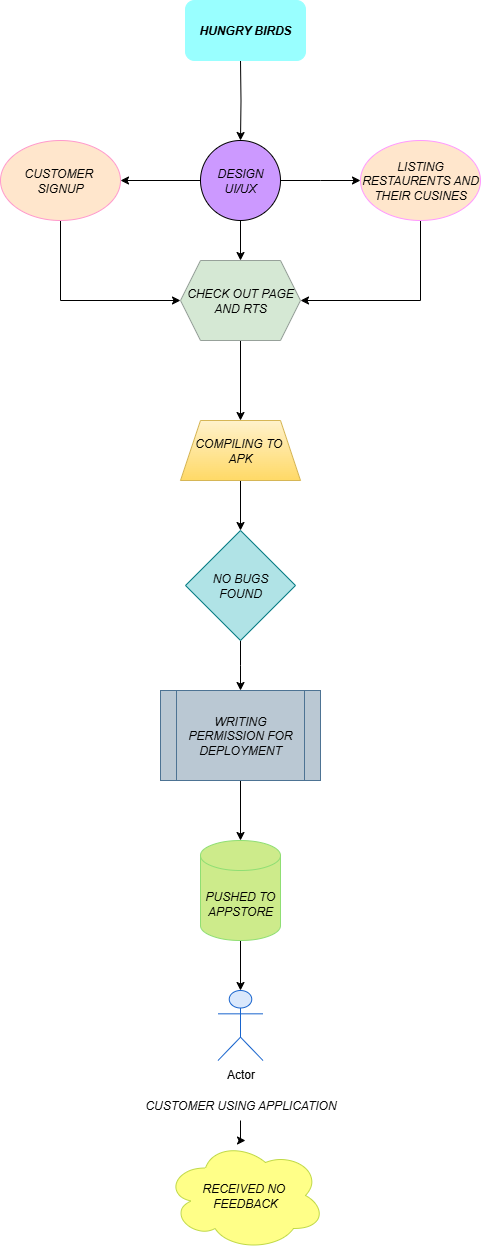

The diagram above was exported from draw.io. Its source (the exported page's mxGraphModel, read from the mxfile embedded in the PNG):
<mxGraphModel dx="1034" dy="570" grid="1" gridSize="10" guides="1" tooltips="1" connect="1" arrows="1" fold="1" page="1" pageScale="1" pageWidth="850" pageHeight="1100" math="0" shadow="0">
  <root>
    <mxCell id="uvmGMkvQdZSdKF4RLBRW-0" />
    <mxCell id="uvmGMkvQdZSdKF4RLBRW-1" parent="uvmGMkvQdZSdKF4RLBRW-0" />
    <mxCell id="J6obXWxRt5jw5pRrSClZ-8" style="edgeStyle=orthogonalEdgeStyle;rounded=0;orthogonalLoop=1;jettySize=auto;html=1;exitX=0;exitY=0.5;exitDx=0;exitDy=0;" edge="1" parent="uvmGMkvQdZSdKF4RLBRW-1" source="J6obXWxRt5jw5pRrSClZ-0">
      <mxGeometry relative="1" as="geometry">
        <mxPoint x="280" y="200" as="targetPoint" />
      </mxGeometry>
    </mxCell>
    <mxCell id="J6obXWxRt5jw5pRrSClZ-9" style="edgeStyle=orthogonalEdgeStyle;rounded=0;orthogonalLoop=1;jettySize=auto;html=1;exitX=1;exitY=0.5;exitDx=0;exitDy=0;entryX=0;entryY=0.5;entryDx=0;entryDy=0;" edge="1" parent="uvmGMkvQdZSdKF4RLBRW-1" source="J6obXWxRt5jw5pRrSClZ-0">
      <mxGeometry relative="1" as="geometry">
        <mxPoint x="520" y="200" as="targetPoint" />
      </mxGeometry>
    </mxCell>
    <mxCell id="J6obXWxRt5jw5pRrSClZ-0" value="&lt;i&gt;DESIGN&lt;/i&gt;&lt;div&gt;&lt;i&gt;UI/UX&lt;/i&gt;&lt;/div&gt;" style="ellipse;whiteSpace=wrap;html=1;aspect=fixed;fillColor=#CC99FF;" vertex="1" parent="uvmGMkvQdZSdKF4RLBRW-1">
      <mxGeometry x="360" y="160" width="80" height="80" as="geometry" />
    </mxCell>
    <mxCell id="J6obXWxRt5jw5pRrSClZ-6" style="edgeStyle=orthogonalEdgeStyle;rounded=0;orthogonalLoop=1;jettySize=auto;html=1;exitX=0.5;exitY=1;exitDx=0;exitDy=0;entryX=0.5;entryY=0;entryDx=0;entryDy=0;" edge="1" parent="uvmGMkvQdZSdKF4RLBRW-1" target="J6obXWxRt5jw5pRrSClZ-0">
      <mxGeometry relative="1" as="geometry">
        <mxPoint x="400" y="80" as="sourcePoint" />
      </mxGeometry>
    </mxCell>
    <mxCell id="J6obXWxRt5jw5pRrSClZ-20" style="edgeStyle=orthogonalEdgeStyle;rounded=0;orthogonalLoop=1;jettySize=auto;html=1;entryX=0;entryY=0.5;entryDx=0;entryDy=0;" edge="1" parent="uvmGMkvQdZSdKF4RLBRW-1" source="J6obXWxRt5jw5pRrSClZ-11" target="J6obXWxRt5jw5pRrSClZ-17">
      <mxGeometry relative="1" as="geometry">
        <Array as="points">
          <mxPoint x="220" y="320" />
        </Array>
      </mxGeometry>
    </mxCell>
    <mxCell id="J6obXWxRt5jw5pRrSClZ-11" value="&lt;i&gt;CUSTOMER&amp;nbsp;&lt;/i&gt;&lt;div&gt;&lt;i&gt;SIGNUP&lt;/i&gt;&lt;/div&gt;" style="ellipse;whiteSpace=wrap;html=1;fillColor=#ffe6cc;strokeColor=#FF99CC;" vertex="1" parent="uvmGMkvQdZSdKF4RLBRW-1">
      <mxGeometry x="160" y="160" width="120" height="80" as="geometry" />
    </mxCell>
    <mxCell id="J6obXWxRt5jw5pRrSClZ-31" style="edgeStyle=orthogonalEdgeStyle;rounded=0;orthogonalLoop=1;jettySize=auto;html=1;entryX=1;entryY=0.5;entryDx=0;entryDy=0;" edge="1" parent="uvmGMkvQdZSdKF4RLBRW-1" source="J6obXWxRt5jw5pRrSClZ-12" target="J6obXWxRt5jw5pRrSClZ-17">
      <mxGeometry relative="1" as="geometry">
        <Array as="points">
          <mxPoint x="580" y="320" />
        </Array>
      </mxGeometry>
    </mxCell>
    <mxCell id="J6obXWxRt5jw5pRrSClZ-12" value="&lt;i&gt;LISTING RESTAURENTS AND THEIR CUSINES&lt;/i&gt;" style="ellipse;whiteSpace=wrap;html=1;fillColor=#ffe6cc;strokeColor=#FF99FF;" vertex="1" parent="uvmGMkvQdZSdKF4RLBRW-1">
      <mxGeometry x="520" y="160" width="120" height="80" as="geometry" />
    </mxCell>
    <mxCell id="J6obXWxRt5jw5pRrSClZ-13" value="" style="endArrow=classic;html=1;rounded=0;exitX=0.5;exitY=1;exitDx=0;exitDy=0;entryX=0.5;entryY=0;entryDx=0;entryDy=0;" edge="1" parent="uvmGMkvQdZSdKF4RLBRW-1" source="J6obXWxRt5jw5pRrSClZ-0" target="J6obXWxRt5jw5pRrSClZ-17">
      <mxGeometry width="50" height="50" relative="1" as="geometry">
        <mxPoint x="340" y="290" as="sourcePoint" />
        <mxPoint x="400" y="320" as="targetPoint" />
      </mxGeometry>
    </mxCell>
    <mxCell id="J6obXWxRt5jw5pRrSClZ-19" value="" style="edgeStyle=orthogonalEdgeStyle;rounded=0;orthogonalLoop=1;jettySize=auto;html=1;" edge="1" parent="uvmGMkvQdZSdKF4RLBRW-1" source="J6obXWxRt5jw5pRrSClZ-17" target="J6obXWxRt5jw5pRrSClZ-18">
      <mxGeometry relative="1" as="geometry" />
    </mxCell>
    <mxCell id="J6obXWxRt5jw5pRrSClZ-17" value="&lt;i&gt;CHECK OUT PAGE AND RTS&lt;/i&gt;" style="shape=hexagon;perimeter=hexagonPerimeter2;whiteSpace=wrap;html=1;fixedSize=1;fillColor=#d5e8d4;strokeColor=light-dark(#97a19a, #446e2c);" vertex="1" parent="uvmGMkvQdZSdKF4RLBRW-1">
      <mxGeometry x="340" y="280" width="120" height="80" as="geometry" />
    </mxCell>
    <mxCell id="J6obXWxRt5jw5pRrSClZ-23" value="" style="edgeStyle=orthogonalEdgeStyle;rounded=0;orthogonalLoop=1;jettySize=auto;html=1;" edge="1" parent="uvmGMkvQdZSdKF4RLBRW-1" source="J6obXWxRt5jw5pRrSClZ-18" target="J6obXWxRt5jw5pRrSClZ-22">
      <mxGeometry relative="1" as="geometry" />
    </mxCell>
    <mxCell id="J6obXWxRt5jw5pRrSClZ-18" value="&lt;i&gt;COMPILING TO&amp;nbsp;&lt;/i&gt;&lt;div&gt;&lt;i&gt;APK&lt;/i&gt;&lt;/div&gt;" style="shape=trapezoid;perimeter=trapezoidPerimeter;whiteSpace=wrap;html=1;fixedSize=1;fillColor=#fff2cc;strokeColor=#d6b656;gradientColor=#ffd966;" vertex="1" parent="uvmGMkvQdZSdKF4RLBRW-1">
      <mxGeometry x="340" y="440" width="120" height="60" as="geometry" />
    </mxCell>
    <mxCell id="J6obXWxRt5jw5pRrSClZ-25" value="" style="edgeStyle=orthogonalEdgeStyle;rounded=0;orthogonalLoop=1;jettySize=auto;html=1;" edge="1" parent="uvmGMkvQdZSdKF4RLBRW-1" source="J6obXWxRt5jw5pRrSClZ-22">
      <mxGeometry relative="1" as="geometry">
        <mxPoint x="400" y="710" as="targetPoint" />
      </mxGeometry>
    </mxCell>
    <mxCell id="J6obXWxRt5jw5pRrSClZ-22" value="&lt;i&gt;NO BUGS&lt;/i&gt;&lt;div&gt;&lt;i&gt;FOUND&lt;/i&gt;&lt;/div&gt;" style="rhombus;whiteSpace=wrap;html=1;fillColor=#b0e3e6;strokeColor=#0e8088;" vertex="1" parent="uvmGMkvQdZSdKF4RLBRW-1">
      <mxGeometry x="345" y="550" width="110" height="110" as="geometry" />
    </mxCell>
    <mxCell id="J6obXWxRt5jw5pRrSClZ-26" value="Actor" style="shape=umlActor;verticalLabelPosition=bottom;verticalAlign=top;html=1;outlineConnect=0;fillColor=#dae8fc;strokeColor=light-dark(#1864cd, #5c79a3);" vertex="1" parent="uvmGMkvQdZSdKF4RLBRW-1">
      <mxGeometry x="377.5" y="1010" width="45" height="70" as="geometry" />
    </mxCell>
    <mxCell id="J6obXWxRt5jw5pRrSClZ-28" value="" style="edgeStyle=orthogonalEdgeStyle;rounded=0;orthogonalLoop=1;jettySize=auto;html=1;" edge="1" parent="uvmGMkvQdZSdKF4RLBRW-1" source="J6obXWxRt5jw5pRrSClZ-27" target="J6obXWxRt5jw5pRrSClZ-26">
      <mxGeometry relative="1" as="geometry" />
    </mxCell>
    <mxCell id="J6obXWxRt5jw5pRrSClZ-27" value="&lt;i&gt;PUSHED TO APPSTORE&lt;/i&gt;" style="shape=cylinder3;whiteSpace=wrap;html=1;boundedLbl=1;backgroundOutline=1;size=15;fillColor=#cdeb8b;strokeColor=light-dark(#8fde73, #babdc0);" vertex="1" parent="uvmGMkvQdZSdKF4RLBRW-1">
      <mxGeometry x="360" y="860" width="80" height="100" as="geometry" />
    </mxCell>
    <mxCell id="J6obXWxRt5jw5pRrSClZ-32" value="&lt;i&gt;&lt;b&gt;HUNGRY BIRDS&lt;/b&gt;&lt;/i&gt;" style="rounded=1;whiteSpace=wrap;html=1;strokeColor=#99FFFF;fillColor=#99FFFF;" vertex="1" parent="uvmGMkvQdZSdKF4RLBRW-1">
      <mxGeometry x="345" y="20" width="120" height="60" as="geometry" />
    </mxCell>
    <mxCell id="J6obXWxRt5jw5pRrSClZ-34" value="" style="edgeStyle=orthogonalEdgeStyle;rounded=0;orthogonalLoop=1;jettySize=auto;html=1;" edge="1" parent="uvmGMkvQdZSdKF4RLBRW-1" source="J6obXWxRt5jw5pRrSClZ-33" target="J6obXWxRt5jw5pRrSClZ-27">
      <mxGeometry relative="1" as="geometry" />
    </mxCell>
    <mxCell id="J6obXWxRt5jw5pRrSClZ-33" value="&lt;i&gt;WRITING PERMISSION FOR DEPLOYMENT&lt;/i&gt;" style="shape=process;whiteSpace=wrap;html=1;backgroundOutline=1;fillColor=#bac8d3;strokeColor=light-dark(#4d7393, #a2bdd5);" vertex="1" parent="uvmGMkvQdZSdKF4RLBRW-1">
      <mxGeometry x="320" y="710" width="160" height="90" as="geometry" />
    </mxCell>
    <mxCell id="J6obXWxRt5jw5pRrSClZ-37" value="&lt;i&gt;RECEIVED NO&amp;nbsp;&lt;/i&gt;&lt;div&gt;&lt;i&gt;FEEDBACK&lt;/i&gt;&lt;/div&gt;" style="ellipse;shape=cloud;whiteSpace=wrap;html=1;fillColor=#ffff88;strokeColor=light-dark(#c0d945, #babdc0);" vertex="1" parent="uvmGMkvQdZSdKF4RLBRW-1">
      <mxGeometry x="325" y="1160" width="160" height="110" as="geometry" />
    </mxCell>
    <mxCell id="J6obXWxRt5jw5pRrSClZ-41" value="" style="edgeStyle=orthogonalEdgeStyle;rounded=0;orthogonalLoop=1;jettySize=auto;html=1;" edge="1" parent="uvmGMkvQdZSdKF4RLBRW-1" source="J6obXWxRt5jw5pRrSClZ-36" target="J6obXWxRt5jw5pRrSClZ-37">
      <mxGeometry relative="1" as="geometry" />
    </mxCell>
    <mxCell id="J6obXWxRt5jw5pRrSClZ-36" value="&lt;i&gt;CUSTOMER USING APPLICATION&lt;/i&gt;" style="text;html=1;align=center;verticalAlign=middle;resizable=0;points=[];autosize=1;strokeColor=none;fillColor=none;" vertex="1" parent="uvmGMkvQdZSdKF4RLBRW-1">
      <mxGeometry x="295" y="1110" width="210" height="30" as="geometry" />
    </mxCell>
  </root>
</mxGraphModel>